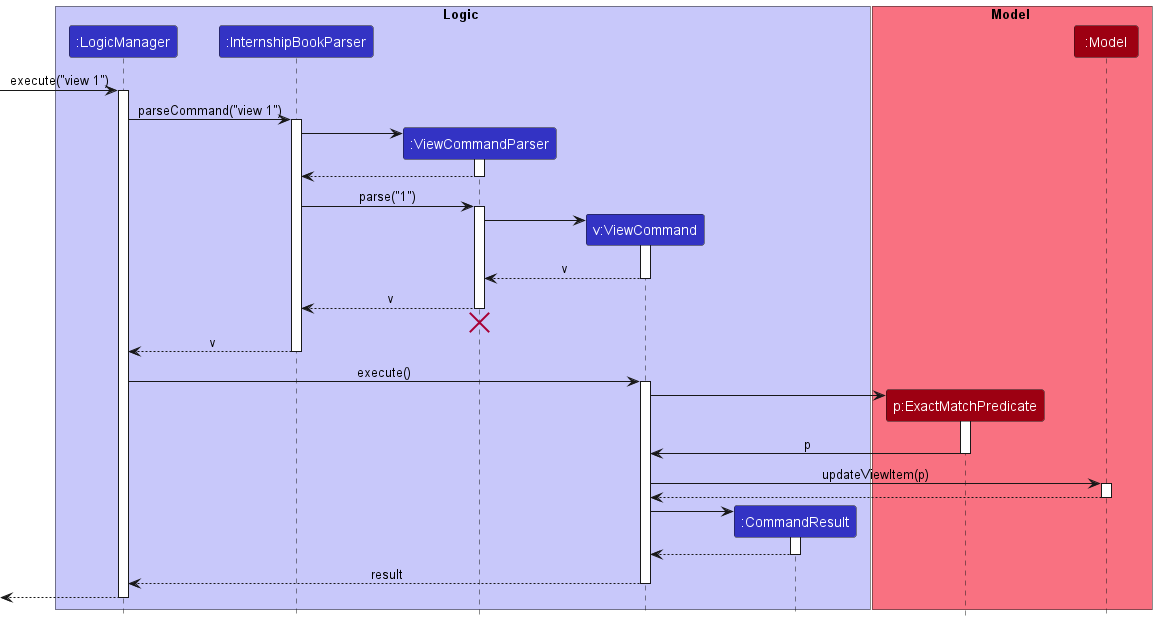

The diagram above was rendered by PlantUML. Its source (embedded in the PNG):
@startuml
!include style.puml

box Logic LOGIC_COLOR_T1
participant ":LogicManager" as LogicManager LOGIC_COLOR
participant ":InternshipBookParser" as InternshipBookParser LOGIC_COLOR
participant ":ViewCommandParser" as ViewCommandParser LOGIC_COLOR
participant "v:ViewCommand" as ViewCommand LOGIC_COLOR
participant ":CommandResult" as CommandResult LOGIC_COLOR
end box

box Model MODEL_COLOR_T1
participant "p:ExactMatchPredicate" as Predicate MODEL_COLOR
participant ":Model" as Model MODEL_COLOR
end box

[-> LogicManager : execute("view 1")
activate LogicManager

LogicManager -> InternshipBookParser : parseCommand("view 1")
activate InternshipBookParser

create ViewCommandParser
InternshipBookParser -> ViewCommandParser
activate ViewCommandParser

ViewCommandParser --> InternshipBookParser
deactivate ViewCommandParser

InternshipBookParser -> ViewCommandParser : parse("1")
activate ViewCommandParser

create ViewCommand
ViewCommandParser -> ViewCommand
activate ViewCommand

ViewCommand --> ViewCommandParser : v
deactivate ViewCommand

ViewCommandParser --> InternshipBookParser : v
deactivate ViewCommandParser
'Hidden arrow to position the destroy marker below the end of the activation bar.
ViewCommandParser -[hidden]-> InternshipBookParser
destroy ViewCommandParser

InternshipBookParser --> LogicManager : v
deactivate InternshipBookParser

LogicManager -> ViewCommand : execute()
activate ViewCommand

create Predicate
ViewCommand -> Predicate
activate Predicate

Predicate -> ViewCommand : p
deactivate Predicate

ViewCommand -> Model : updateViewItem(p)
activate Model

Model --> ViewCommand
deactivate Model

create CommandResult
ViewCommand -> CommandResult
activate CommandResult

CommandResult --> ViewCommand
deactivate CommandResult

ViewCommand --> LogicManager : result
deactivate ViewCommand

[<--LogicManager
deactivate LogicManager
@enduml